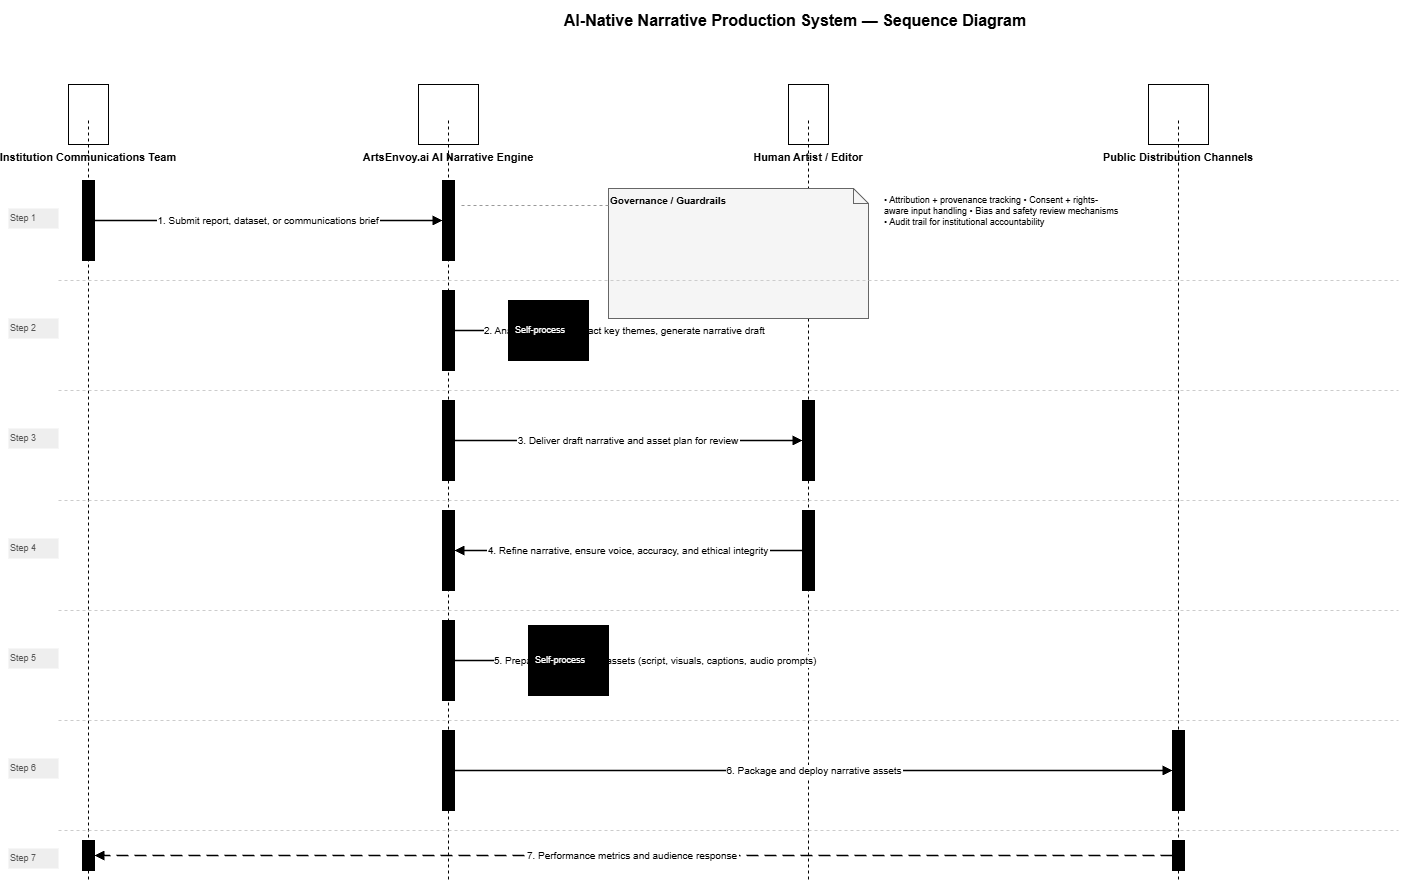

The diagram above was exported from draw.io. Its source (the exported page's mxGraphModel, read from the mxfile embedded in the PNG):
<mxGraphModel dx="1470" dy="1034" grid="1" gridSize="10" guides="1" tooltips="1" connect="1" arrows="1" fold="1" page="1" pageScale="1" pageWidth="1654" pageHeight="932" math="0" shadow="0">
  <root>
    <mxCell id="0" />
    <mxCell id="1" parent="0" />
    <mxCell id="2" parent="1" style="text;html=1;strokeColor=none;fillColor=none;align=center;verticalAlign=middle;whiteSpace=wrap;rounded=0;fontSize=16;fontStyle=1;fontFamily=Helvetica;fontColor=#000000;" value="AI-Native Narrative Production System — Sequence Diagram" vertex="1">
      <mxGeometry height="40" width="1254" x="200" y="20" as="geometry" />
    </mxCell>
    <mxCell id="3" parent="1" style="shape=mxgraph.uml.actor;fillColor=#ffffff;strokeColor=#000000;fontFamily=Helvetica;fontSize=11;fontStyle=1;verticalLabelPosition=bottom;verticalAlign=top;align=center;" value="Institution Communications Team" vertex="1">
      <mxGeometry height="60" width="40" x="100" y="104" as="geometry" />
    </mxCell>
    <mxCell id="4" parent="1" style="shape=mxgraph.uml.component;fillColor=#ffffff;strokeColor=#000000;fontFamily=Helvetica;fontSize=11;fontStyle=1;verticalLabelPosition=bottom;verticalAlign=top;align=center;" value="ArtsEnvoy.ai AI Narrative Engine" vertex="1">
      <mxGeometry height="60" width="60" x="450" y="104" as="geometry" />
    </mxCell>
    <mxCell id="5" parent="1" style="shape=mxgraph.uml.actor;fillColor=#ffffff;strokeColor=#000000;fontFamily=Helvetica;fontSize=11;fontStyle=1;verticalLabelPosition=bottom;verticalAlign=top;align=center;" value="Human Artist / Editor" vertex="1">
      <mxGeometry height="60" width="40" x="820" y="104" as="geometry" />
    </mxCell>
    <mxCell id="6" parent="1" style="shape=mxgraph.uml.component;fillColor=#ffffff;strokeColor=#000000;fontFamily=Helvetica;fontSize=11;fontStyle=1;verticalLabelPosition=bottom;verticalAlign=top;align=center;" value="Public Distribution Channels" vertex="1">
      <mxGeometry height="60" width="60" x="1180" y="104" as="geometry" />
    </mxCell>
    <mxCell id="7" edge="1" parent="1" source="3" style="endArrow=none;dashed=1;strokeColor=#000000;strokeWidth=1;exitX=0.5;exitY=1;exitDx=0;exitDy=0;" value="">
      <mxGeometry relative="1" as="geometry">
        <Array as="points" />
      </mxGeometry>
    </mxCell>
    <mxCell id="8" edge="1" parent="1" style="endArrow=none;dashed=1;strokeColor=#000000;strokeWidth=1;" value="">
      <mxGeometry height="760" width="10" x="120" y="140" as="geometry">
        <mxPoint x="120" y="140" as="sourcePoint" />
        <mxPoint x="120" y="900" as="targetPoint" />
      </mxGeometry>
    </mxCell>
    <mxCell id="9" edge="1" parent="1" style="endArrow=none;dashed=1;strokeColor=#000000;strokeWidth=1;" value="">
      <mxGeometry height="760" width="10" x="480" y="140" as="geometry">
        <mxPoint x="480" y="140" as="sourcePoint" />
        <mxPoint x="480" y="900" as="targetPoint" />
      </mxGeometry>
    </mxCell>
    <mxCell id="10" edge="1" parent="1" style="endArrow=none;dashed=1;strokeColor=#000000;strokeWidth=1;" value="">
      <mxGeometry height="760" width="10" x="840" y="140" as="geometry">
        <mxPoint x="840" y="140" as="sourcePoint" />
        <mxPoint x="840" y="900" as="targetPoint" />
      </mxGeometry>
    </mxCell>
    <mxCell id="11" edge="1" parent="1" style="endArrow=none;dashed=1;strokeColor=#000000;strokeWidth=1;" value="">
      <mxGeometry height="760" width="10" x="1210" y="140" as="geometry">
        <mxPoint x="1210" y="140" as="sourcePoint" />
        <mxPoint x="1210" y="900" as="targetPoint" />
      </mxGeometry>
    </mxCell>
    <mxCell id="12" parent="1" style="fillColor=#000000;strokeColor=#000000;" value="" vertex="1">
      <mxGeometry height="80" width="12" x="114" y="200" as="geometry" />
    </mxCell>
    <mxCell id="13" parent="1" style="fillColor=#000000;strokeColor=#000000;" value="" vertex="1">
      <mxGeometry height="80" width="12" x="474" y="200" as="geometry" />
    </mxCell>
    <mxCell id="14" edge="1" parent="1" source="12" style="endArrow=block;endFill=1;strokeColor=#000000;strokeWidth=1.5;fontFamily=Helvetica;fontSize=10;align=center;exitX=1;exitY=0.5;exitDx=0;exitDy=0;entryX=0;entryY=0.5;entryDx=0;entryDy=0;" target="13" value="1. Submit report, dataset, or communications brief">
      <mxGeometry relative="1" as="geometry" />
    </mxCell>
    <mxCell id="15" parent="1" style="fillColor=#000000;strokeColor=#000000;" value="" vertex="1">
      <mxGeometry height="80" width="12" x="474" y="310" as="geometry" />
    </mxCell>
    <mxCell id="16" edge="1" parent="1" source="15" style="endArrow=block;endFill=1;strokeColor=#000000;strokeWidth=1.5;fontFamily=Helvetica;fontSize=10;align=left;exitX=1;exitY=0.5;exitDx=0;exitDy=0;" value="2. Analyze content, extract key themes, generate narrative draft">
      <mxGeometry relative="1" as="geometry">
        <Array as="points">
          <mxPoint x="540" y="350" />
          <mxPoint x="540" y="350" />
        </Array>
        <mxPoint x="540" y="350" as="targetPoint" />
      </mxGeometry>
    </mxCell>
    <mxCell id="17" parent="1" style="rounded=0;whiteSpace=wrap;html=1;fillColor=#000000;strokeColor=#000000;" value="" vertex="1">
      <mxGeometry height="60" width="80" x="540" y="320" as="geometry" />
    </mxCell>
    <mxCell id="18" parent="17" style="text;html=1;strokeColor=none;fillColor=none;align=left;verticalAlign=middle;whiteSpace=wrap;rounded=0;fontSize=9;fontFamily=Helvetica;fontColor=#ffffff;" value="Self-process" vertex="1">
      <mxGeometry height="50" width="70" x="5" y="5" as="geometry" />
    </mxCell>
    <mxCell id="19" parent="1" style="fillColor=#000000;strokeColor=#000000;" value="" vertex="1">
      <mxGeometry height="80" width="12" x="474" y="420" as="geometry" />
    </mxCell>
    <mxCell id="20" parent="1" style="fillColor=#000000;strokeColor=#000000;" value="" vertex="1">
      <mxGeometry height="80" width="12" x="834" y="420" as="geometry" />
    </mxCell>
    <mxCell id="21" edge="1" parent="1" source="19" style="endArrow=block;endFill=1;strokeColor=#000000;strokeWidth=1.5;fontFamily=Helvetica;fontSize=10;align=center;exitX=1;exitY=0.5;exitDx=0;exitDy=0;entryX=0;entryY=0.5;entryDx=0;entryDy=0;" target="20" value="3. Deliver draft narrative and asset plan for review">
      <mxGeometry relative="1" as="geometry" />
    </mxCell>
    <mxCell id="22" parent="1" style="fillColor=#000000;strokeColor=#000000;" value="" vertex="1">
      <mxGeometry height="80" width="12" x="834" y="530" as="geometry" />
    </mxCell>
    <mxCell id="23" parent="1" style="fillColor=#000000;strokeColor=#000000;" value="" vertex="1">
      <mxGeometry height="80" width="12" x="474" y="530" as="geometry" />
    </mxCell>
    <mxCell id="24" edge="1" parent="1" source="22" style="endArrow=block;endFill=1;strokeColor=#000000;strokeWidth=1.5;fontFamily=Helvetica;fontSize=10;align=center;exitX=0;exitY=0.5;exitDx=0;exitDy=0;entryX=1;entryY=0.5;entryDx=0;entryDy=0;" target="23" value="4. Refine narrative, ensure voice, accuracy, and ethical integrity">
      <mxGeometry relative="1" as="geometry" />
    </mxCell>
    <mxCell id="25" parent="1" style="fillColor=#000000;strokeColor=#000000;" value="" vertex="1">
      <mxGeometry height="80" width="12" x="474" y="640" as="geometry" />
    </mxCell>
    <mxCell id="26" edge="1" parent="1" style="endArrow=block;endFill=1;strokeColor=#000000;strokeWidth=1.5;fontFamily=Helvetica;fontSize=10;align=left;" value="5. Prepare final narrative assets (script, visuals, captions, audio prompts)">
      <mxGeometry relative="1" as="geometry">
        <mxPoint x="486" y="680" as="sourcePoint" />
        <mxPoint x="560" y="680" as="targetPoint" />
      </mxGeometry>
    </mxCell>
    <mxCell id="27" parent="1" style="rounded=0;whiteSpace=wrap;html=1;fillColor=#000000;strokeColor=#000000;" value="" vertex="1">
      <mxGeometry height="70" width="80" x="560" y="645" as="geometry" />
    </mxCell>
    <mxCell id="28" parent="27" style="text;html=1;strokeColor=none;fillColor=none;align=left;verticalAlign=middle;whiteSpace=wrap;rounded=0;fontSize=9;fontFamily=Helvetica;fontColor=#ffffff;" value="Self-process" vertex="1">
      <mxGeometry height="60" width="70" x="5" y="5" as="geometry" />
    </mxCell>
    <mxCell id="29" parent="1" style="fillColor=#000000;strokeColor=#000000;" value="" vertex="1">
      <mxGeometry height="80" width="12" x="474" y="750" as="geometry" />
    </mxCell>
    <mxCell id="30" parent="1" style="fillColor=#000000;strokeColor=#000000;" value="" vertex="1">
      <mxGeometry height="80" width="12" x="1204" y="750" as="geometry" />
    </mxCell>
    <mxCell id="31" edge="1" parent="1" source="29" style="endArrow=block;endFill=1;strokeColor=#000000;strokeWidth=1.5;fontFamily=Helvetica;fontSize=10;align=center;exitX=1;exitY=0.5;exitDx=0;exitDy=0;entryX=0;entryY=0.5;entryDx=0;entryDy=0;" target="30" value="6. Package and deploy narrative assets">
      <mxGeometry relative="1" as="geometry" />
    </mxCell>
    <mxCell id="32" parent="1" style="fillColor=#000000;strokeColor=#000000;" value="" vertex="1">
      <mxGeometry height="30" width="12" x="114" y="860" as="geometry" />
    </mxCell>
    <mxCell id="33" parent="1" style="fillColor=#000000;strokeColor=#000000;" value="" vertex="1">
      <mxGeometry height="30" width="12" x="1204" y="860" as="geometry" />
    </mxCell>
    <mxCell id="34" edge="1" parent="1" source="33" style="endArrow=block;endFill=1;strokeColor=#000000;strokeWidth=1.5;fontFamily=Helvetica;fontSize=10;align=center;dashed=1;dashPattern=8 4;exitX=0;exitY=0.5;exitDx=0;exitDy=0;entryX=1;entryY=0.5;entryDx=0;entryDy=0;" target="32" value="7. Performance metrics and audience response">
      <mxGeometry relative="1" as="geometry" />
    </mxCell>
    <mxCell id="35" parent="1" style="shape=note;whiteSpace=wrap;html=1;backgroundOutline=1;fontSize=10;fontStyle=1;fontFamily=Helvetica;fillColor=#f5f5f5;strokeColor=#666666;fontColor=#000000;align=left;verticalAlign=top;size=15;" value="Governance / Guardrails" vertex="1">
      <mxGeometry height="130" width="260" x="640" y="208" as="geometry" />
    </mxCell>
    <mxCell id="36" parent="1" style="text;html=1;strokeColor=none;fillColor=none;align=left;verticalAlign=top;whiteSpace=wrap;rounded=0;fontSize=9;fontFamily=Helvetica;fontColor=#000000;" value="• Attribution + provenance tracking&amp;#xa;• Consent + rights-aware input handling&amp;#xa;• Bias and safety review mechanisms&amp;#xa;• Audit trail for institutional accountability" vertex="1">
      <mxGeometry height="100" width="240" x="914" y="208" as="geometry" />
    </mxCell>
    <mxCell id="37" edge="1" parent="1" style="endArrow=none;dashed=1;strokeColor=#999999;strokeWidth=1;" value="">
      <mxGeometry relative="1" as="geometry">
        <mxPoint x="640" y="225" as="sourcePoint" />
        <mxPoint x="490" y="225" as="targetPoint" />
      </mxGeometry>
    </mxCell>
    <mxCell id="38" parent="1" style="text;html=1;strokeColor=none;fillColor=#eeeeee;align=left;verticalAlign=middle;whiteSpace=wrap;rounded=0;fontSize=9;fontFamily=Helvetica;fontColor=#555555;" value="Step 1" vertex="1">
      <mxGeometry height="20" width="50" x="40" y="228" as="geometry" />
    </mxCell>
    <mxCell id="39" parent="1" style="text;html=1;strokeColor=none;fillColor=#eeeeee;align=left;verticalAlign=middle;whiteSpace=wrap;rounded=0;fontSize=9;fontFamily=Helvetica;fontColor=#555555;" value="Step 2" vertex="1">
      <mxGeometry height="20" width="50" x="40" y="338" as="geometry" />
    </mxCell>
    <mxCell id="40" parent="1" style="text;html=1;strokeColor=none;fillColor=#eeeeee;align=left;verticalAlign=middle;whiteSpace=wrap;rounded=0;fontSize=9;fontFamily=Helvetica;fontColor=#555555;" value="Step 3" vertex="1">
      <mxGeometry height="20" width="50" x="40" y="448" as="geometry" />
    </mxCell>
    <mxCell id="41" parent="1" style="text;html=1;strokeColor=none;fillColor=#eeeeee;align=left;verticalAlign=middle;whiteSpace=wrap;rounded=0;fontSize=9;fontFamily=Helvetica;fontColor=#555555;" value="Step 4" vertex="1">
      <mxGeometry height="20" width="50" x="40" y="558" as="geometry" />
    </mxCell>
    <mxCell id="42" parent="1" style="text;html=1;strokeColor=none;fillColor=#eeeeee;align=left;verticalAlign=middle;whiteSpace=wrap;rounded=0;fontSize=9;fontFamily=Helvetica;fontColor=#555555;" value="Step 5" vertex="1">
      <mxGeometry height="20" width="50" x="40" y="668" as="geometry" />
    </mxCell>
    <mxCell id="43" parent="1" style="text;html=1;strokeColor=none;fillColor=#eeeeee;align=left;verticalAlign=middle;whiteSpace=wrap;rounded=0;fontSize=9;fontFamily=Helvetica;fontColor=#555555;" value="Step 6" vertex="1">
      <mxGeometry height="20" width="50" x="40" y="778" as="geometry" />
    </mxCell>
    <mxCell id="44" parent="1" style="text;html=1;strokeColor=none;fillColor=#eeeeee;align=left;verticalAlign=middle;whiteSpace=wrap;rounded=0;fontSize=9;fontFamily=Helvetica;fontColor=#555555;" value="Step 7" vertex="1">
      <mxGeometry height="20" width="50" x="40" y="868" as="geometry" />
    </mxCell>
    <mxCell id="45" edge="1" parent="1" style="endArrow=none;strokeColor=#cccccc;strokeWidth=1;dashed=1;" value="">
      <mxGeometry relative="1" as="geometry">
        <mxPoint x="90" y="300" as="sourcePoint" />
        <mxPoint x="1430" y="300" as="targetPoint" />
      </mxGeometry>
    </mxCell>
    <mxCell id="46" edge="1" parent="1" style="endArrow=none;strokeColor=#cccccc;strokeWidth=1;dashed=1;" value="">
      <mxGeometry relative="1" as="geometry">
        <mxPoint x="90" y="410" as="sourcePoint" />
        <mxPoint x="1430" y="410" as="targetPoint" />
      </mxGeometry>
    </mxCell>
    <mxCell id="47" edge="1" parent="1" style="endArrow=none;strokeColor=#cccccc;strokeWidth=1;dashed=1;" value="">
      <mxGeometry relative="1" as="geometry">
        <mxPoint x="90" y="520" as="sourcePoint" />
        <mxPoint x="1430" y="520" as="targetPoint" />
      </mxGeometry>
    </mxCell>
    <mxCell id="48" edge="1" parent="1" style="endArrow=none;strokeColor=#cccccc;strokeWidth=1;dashed=1;" value="">
      <mxGeometry relative="1" as="geometry">
        <mxPoint x="90" y="630" as="sourcePoint" />
        <mxPoint x="1430" y="630" as="targetPoint" />
      </mxGeometry>
    </mxCell>
    <mxCell id="49" edge="1" parent="1" style="endArrow=none;strokeColor=#cccccc;strokeWidth=1;dashed=1;" value="">
      <mxGeometry relative="1" as="geometry">
        <mxPoint x="90" y="740" as="sourcePoint" />
        <mxPoint x="1430" y="740" as="targetPoint" />
      </mxGeometry>
    </mxCell>
    <mxCell id="50" edge="1" parent="1" style="endArrow=none;strokeColor=#cccccc;strokeWidth=1;dashed=1;" value="">
      <mxGeometry relative="1" as="geometry">
        <mxPoint x="90" y="850" as="sourcePoint" />
        <mxPoint x="1430" y="850" as="targetPoint" />
      </mxGeometry>
    </mxCell>
  </root>
</mxGraphModel>